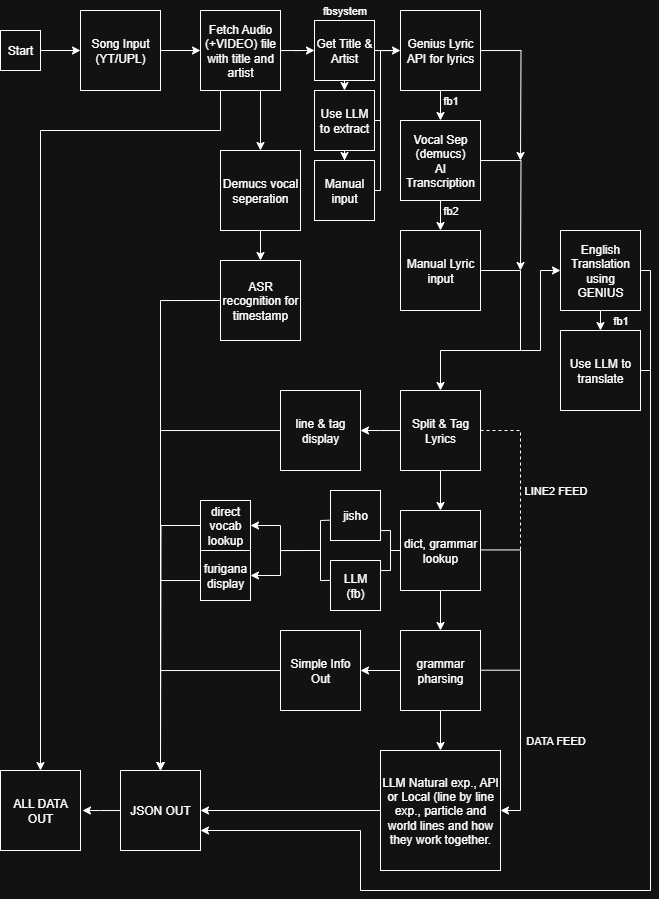

The diagram above was exported from draw.io. Its source (the exported page's mxGraphModel, read from the mxfile embedded in the PNG):
<mxGraphModel dx="1250" dy="647" grid="1" gridSize="10" guides="1" tooltips="1" connect="1" arrows="1" fold="1" page="1" pageScale="1" pageWidth="827" pageHeight="1169" math="0" shadow="0">
  <root>
    <mxCell id="0" />
    <mxCell id="1" parent="0" />
    <mxCell id="tC2NfrQSCWJzXOpwI25e-25" style="edgeStyle=orthogonalEdgeStyle;rounded=0;orthogonalLoop=1;jettySize=auto;html=1;entryX=0;entryY=0.5;entryDx=0;entryDy=0;" parent="1" source="tC2NfrQSCWJzXOpwI25e-1" target="tC2NfrQSCWJzXOpwI25e-2" edge="1">
      <mxGeometry relative="1" as="geometry" />
    </mxCell>
    <mxCell id="tC2NfrQSCWJzXOpwI25e-1" value="Start" style="whiteSpace=wrap;html=1;aspect=fixed;" parent="1" vertex="1">
      <mxGeometry x="40" y="80" width="40" height="40" as="geometry" />
    </mxCell>
    <mxCell id="tC2NfrQSCWJzXOpwI25e-26" style="edgeStyle=orthogonalEdgeStyle;rounded=0;orthogonalLoop=1;jettySize=auto;html=1;entryX=0;entryY=0.5;entryDx=0;entryDy=0;" parent="1" source="tC2NfrQSCWJzXOpwI25e-2" target="tC2NfrQSCWJzXOpwI25e-3" edge="1">
      <mxGeometry relative="1" as="geometry" />
    </mxCell>
    <mxCell id="tC2NfrQSCWJzXOpwI25e-2" value="Song Input&lt;div&gt;(YT/UPL)&lt;/div&gt;" style="whiteSpace=wrap;html=1;aspect=fixed;" parent="1" vertex="1">
      <mxGeometry x="120" y="60" width="80" height="80" as="geometry" />
    </mxCell>
    <mxCell id="tC2NfrQSCWJzXOpwI25e-27" style="edgeStyle=orthogonalEdgeStyle;rounded=0;orthogonalLoop=1;jettySize=auto;html=1;entryX=0;entryY=0.5;entryDx=0;entryDy=0;" parent="1" source="tC2NfrQSCWJzXOpwI25e-3" target="tC2NfrQSCWJzXOpwI25e-4" edge="1">
      <mxGeometry relative="1" as="geometry" />
    </mxCell>
    <mxCell id="tC2NfrQSCWJzXOpwI25e-43" style="edgeStyle=orthogonalEdgeStyle;rounded=0;orthogonalLoop=1;jettySize=auto;html=1;entryX=0.5;entryY=0;entryDx=0;entryDy=0;exitX=0.75;exitY=1;exitDx=0;exitDy=0;" parent="1" source="tC2NfrQSCWJzXOpwI25e-3" target="tC2NfrQSCWJzXOpwI25e-41" edge="1">
      <mxGeometry relative="1" as="geometry" />
    </mxCell>
    <mxCell id="tC2NfrQSCWJzXOpwI25e-3" value="Fetch Audio (+VIDEO) file with title and artist" style="whiteSpace=wrap;html=1;aspect=fixed;" parent="1" vertex="1">
      <mxGeometry x="240" y="60" width="80" height="80" as="geometry" />
    </mxCell>
    <mxCell id="tC2NfrQSCWJzXOpwI25e-28" style="edgeStyle=orthogonalEdgeStyle;rounded=0;orthogonalLoop=1;jettySize=auto;html=1;" parent="1" source="tC2NfrQSCWJzXOpwI25e-4" target="tC2NfrQSCWJzXOpwI25e-6" edge="1">
      <mxGeometry relative="1" as="geometry" />
    </mxCell>
    <mxCell id="pftaYtBt8jjbWd4sXZ1s-7" style="edgeStyle=orthogonalEdgeStyle;rounded=0;orthogonalLoop=1;jettySize=auto;html=1;exitX=0.5;exitY=1;exitDx=0;exitDy=0;entryX=0.5;entryY=0;entryDx=0;entryDy=0;" parent="1" source="tC2NfrQSCWJzXOpwI25e-4" target="pftaYtBt8jjbWd4sXZ1s-1" edge="1">
      <mxGeometry relative="1" as="geometry" />
    </mxCell>
    <mxCell id="tC2NfrQSCWJzXOpwI25e-4" value="Get Title &amp;amp; Artist" style="whiteSpace=wrap;html=1;aspect=fixed;" parent="1" vertex="1">
      <mxGeometry x="354" y="70" width="60" height="60" as="geometry" />
    </mxCell>
    <mxCell id="tC2NfrQSCWJzXOpwI25e-5" style="edgeStyle=orthogonalEdgeStyle;rounded=0;orthogonalLoop=1;jettySize=auto;html=1;exitX=0.5;exitY=1;exitDx=0;exitDy=0;" parent="1" source="tC2NfrQSCWJzXOpwI25e-4" target="tC2NfrQSCWJzXOpwI25e-4" edge="1">
      <mxGeometry relative="1" as="geometry" />
    </mxCell>
    <mxCell id="tC2NfrQSCWJzXOpwI25e-15" style="edgeStyle=orthogonalEdgeStyle;rounded=0;orthogonalLoop=1;jettySize=auto;html=1;" parent="1" source="tC2NfrQSCWJzXOpwI25e-6" target="tC2NfrQSCWJzXOpwI25e-7" edge="1">
      <mxGeometry relative="1" as="geometry" />
    </mxCell>
    <mxCell id="tC2NfrQSCWJzXOpwI25e-20" style="edgeStyle=orthogonalEdgeStyle;rounded=0;orthogonalLoop=1;jettySize=auto;html=1;" parent="1" source="tC2NfrQSCWJzXOpwI25e-6" edge="1">
      <mxGeometry relative="1" as="geometry">
        <mxPoint x="560" y="210" as="targetPoint" />
      </mxGeometry>
    </mxCell>
    <mxCell id="tC2NfrQSCWJzXOpwI25e-6" value="Genius Lyric API for lyrics" style="whiteSpace=wrap;html=1;aspect=fixed;" parent="1" vertex="1">
      <mxGeometry x="440" y="60" width="80" height="80" as="geometry" />
    </mxCell>
    <mxCell id="tC2NfrQSCWJzXOpwI25e-16" style="edgeStyle=orthogonalEdgeStyle;rounded=0;orthogonalLoop=1;jettySize=auto;html=1;" parent="1" source="tC2NfrQSCWJzXOpwI25e-7" target="tC2NfrQSCWJzXOpwI25e-8" edge="1">
      <mxGeometry relative="1" as="geometry" />
    </mxCell>
    <mxCell id="tC2NfrQSCWJzXOpwI25e-19" style="edgeStyle=orthogonalEdgeStyle;rounded=0;orthogonalLoop=1;jettySize=auto;html=1;" parent="1" source="tC2NfrQSCWJzXOpwI25e-7" edge="1">
      <mxGeometry relative="1" as="geometry">
        <mxPoint x="560" y="320" as="targetPoint" />
      </mxGeometry>
    </mxCell>
    <mxCell id="tC2NfrQSCWJzXOpwI25e-7" value="Vocal Sep (demucs)&lt;div&gt;AI Transcription&lt;/div&gt;" style="whiteSpace=wrap;html=1;aspect=fixed;" parent="1" vertex="1">
      <mxGeometry x="440" y="170" width="80" height="80" as="geometry" />
    </mxCell>
    <mxCell id="tC2NfrQSCWJzXOpwI25e-8" value="Manual Lyric input" style="whiteSpace=wrap;html=1;aspect=fixed;" parent="1" vertex="1">
      <mxGeometry x="440" y="280" width="80" height="80" as="geometry" />
    </mxCell>
    <mxCell id="tC2NfrQSCWJzXOpwI25e-29" style="edgeStyle=orthogonalEdgeStyle;rounded=0;orthogonalLoop=1;jettySize=auto;html=1;entryX=0.5;entryY=0;entryDx=0;entryDy=0;" parent="1" source="tC2NfrQSCWJzXOpwI25e-9" target="tC2NfrQSCWJzXOpwI25e-10" edge="1">
      <mxGeometry relative="1" as="geometry" />
    </mxCell>
    <mxCell id="tC2NfrQSCWJzXOpwI25e-40" style="edgeStyle=orthogonalEdgeStyle;rounded=0;orthogonalLoop=1;jettySize=auto;html=1;entryX=1;entryY=0.5;entryDx=0;entryDy=0;" parent="1" source="tC2NfrQSCWJzXOpwI25e-9" target="tC2NfrQSCWJzXOpwI25e-37" edge="1">
      <mxGeometry relative="1" as="geometry">
        <Array as="points">
          <mxPoint x="420" y="480" />
          <mxPoint x="420" y="480" />
        </Array>
      </mxGeometry>
    </mxCell>
    <mxCell id="tC2NfrQSCWJzXOpwI25e-9" value="Split &amp;amp; Tag Lyrics" style="whiteSpace=wrap;html=1;aspect=fixed;" parent="1" vertex="1">
      <mxGeometry x="440" y="440" width="80" height="80" as="geometry" />
    </mxCell>
    <mxCell id="tC2NfrQSCWJzXOpwI25e-30" style="edgeStyle=orthogonalEdgeStyle;rounded=0;orthogonalLoop=1;jettySize=auto;html=1;" parent="1" source="tC2NfrQSCWJzXOpwI25e-10" target="tC2NfrQSCWJzXOpwI25e-11" edge="1">
      <mxGeometry relative="1" as="geometry" />
    </mxCell>
    <mxCell id="tC2NfrQSCWJzXOpwI25e-36" style="edgeStyle=orthogonalEdgeStyle;rounded=0;orthogonalLoop=1;jettySize=auto;html=1;entryX=1;entryY=0.5;entryDx=0;entryDy=0;" parent="1" target="tC2NfrQSCWJzXOpwI25e-35" edge="1">
      <mxGeometry relative="1" as="geometry">
        <mxPoint x="360" y="600" as="sourcePoint" />
        <Array as="points">
          <mxPoint x="320" y="600" />
          <mxPoint x="320" y="575" />
        </Array>
      </mxGeometry>
    </mxCell>
    <mxCell id="tC2NfrQSCWJzXOpwI25e-39" style="edgeStyle=orthogonalEdgeStyle;rounded=0;orthogonalLoop=1;jettySize=auto;html=1;entryX=1;entryY=0.5;entryDx=0;entryDy=0;" parent="1" target="tC2NfrQSCWJzXOpwI25e-38" edge="1">
      <mxGeometry relative="1" as="geometry">
        <mxPoint x="360" y="600" as="sourcePoint" />
        <Array as="points">
          <mxPoint x="320" y="600" />
          <mxPoint x="320" y="625" />
        </Array>
      </mxGeometry>
    </mxCell>
    <mxCell id="tC2NfrQSCWJzXOpwI25e-10" value="dict, grammar lookup" style="whiteSpace=wrap;html=1;aspect=fixed;" parent="1" vertex="1">
      <mxGeometry x="440" y="560" width="80" height="80" as="geometry" />
    </mxCell>
    <mxCell id="tC2NfrQSCWJzXOpwI25e-31" style="edgeStyle=orthogonalEdgeStyle;rounded=0;orthogonalLoop=1;jettySize=auto;html=1;" parent="1" source="tC2NfrQSCWJzXOpwI25e-11" target="tC2NfrQSCWJzXOpwI25e-12" edge="1">
      <mxGeometry relative="1" as="geometry" />
    </mxCell>
    <mxCell id="tC2NfrQSCWJzXOpwI25e-34" style="edgeStyle=orthogonalEdgeStyle;rounded=0;orthogonalLoop=1;jettySize=auto;html=1;" parent="1" source="tC2NfrQSCWJzXOpwI25e-11" target="tC2NfrQSCWJzXOpwI25e-33" edge="1">
      <mxGeometry relative="1" as="geometry" />
    </mxCell>
    <mxCell id="tC2NfrQSCWJzXOpwI25e-11" value="grammar pharsing" style="whiteSpace=wrap;html=1;aspect=fixed;" parent="1" vertex="1">
      <mxGeometry x="440" y="680" width="80" height="80" as="geometry" />
    </mxCell>
    <mxCell id="tC2NfrQSCWJzXOpwI25e-32" style="edgeStyle=orthogonalEdgeStyle;rounded=0;orthogonalLoop=1;jettySize=auto;html=1;entryX=1;entryY=0.5;entryDx=0;entryDy=0;" parent="1" source="tC2NfrQSCWJzXOpwI25e-12" target="tC2NfrQSCWJzXOpwI25e-14" edge="1">
      <mxGeometry relative="1" as="geometry" />
    </mxCell>
    <mxCell id="tC2NfrQSCWJzXOpwI25e-12" value="LLM Natural exp., API or Local (line by line exp., particle and world lines and how they work together." style="whiteSpace=wrap;html=1;aspect=fixed;" parent="1" vertex="1">
      <mxGeometry x="420" y="800" width="120" height="120" as="geometry" />
    </mxCell>
    <mxCell id="tC2NfrQSCWJzXOpwI25e-14" value="JSON OUT" style="whiteSpace=wrap;html=1;aspect=fixed;" parent="1" vertex="1">
      <mxGeometry x="160" y="820" width="80" height="80" as="geometry" />
    </mxCell>
    <mxCell id="tC2NfrQSCWJzXOpwI25e-21" value="" style="endArrow=classic;html=1;rounded=0;entryX=0.5;entryY=0;entryDx=0;entryDy=0;" parent="1" target="tC2NfrQSCWJzXOpwI25e-9" edge="1">
      <mxGeometry width="50" height="50" relative="1" as="geometry">
        <mxPoint x="480" y="400" as="sourcePoint" />
        <mxPoint x="500" y="310" as="targetPoint" />
      </mxGeometry>
    </mxCell>
    <mxCell id="tC2NfrQSCWJzXOpwI25e-22" value="" style="endArrow=none;html=1;rounded=0;entryX=1;entryY=0.5;entryDx=0;entryDy=0;" parent="1" target="tC2NfrQSCWJzXOpwI25e-8" edge="1">
      <mxGeometry width="50" height="50" relative="1" as="geometry">
        <mxPoint x="560" y="320" as="sourcePoint" />
        <mxPoint x="500" y="310" as="targetPoint" />
      </mxGeometry>
    </mxCell>
    <mxCell id="tC2NfrQSCWJzXOpwI25e-23" value="" style="endArrow=none;html=1;rounded=0;" parent="1" edge="1">
      <mxGeometry width="50" height="50" relative="1" as="geometry">
        <mxPoint x="560" y="400" as="sourcePoint" />
        <mxPoint x="560" y="320" as="targetPoint" />
      </mxGeometry>
    </mxCell>
    <mxCell id="tC2NfrQSCWJzXOpwI25e-24" value="" style="endArrow=none;html=1;rounded=0;" parent="1" edge="1">
      <mxGeometry width="50" height="50" relative="1" as="geometry">
        <mxPoint x="480" y="400" as="sourcePoint" />
        <mxPoint x="560" y="400" as="targetPoint" />
      </mxGeometry>
    </mxCell>
    <mxCell id="tC2NfrQSCWJzXOpwI25e-49" style="edgeStyle=orthogonalEdgeStyle;rounded=0;orthogonalLoop=1;jettySize=auto;html=1;entryX=0.5;entryY=0;entryDx=0;entryDy=0;" parent="1" source="tC2NfrQSCWJzXOpwI25e-33" target="tC2NfrQSCWJzXOpwI25e-14" edge="1">
      <mxGeometry relative="1" as="geometry" />
    </mxCell>
    <mxCell id="tC2NfrQSCWJzXOpwI25e-33" value="Simple Info Out" style="whiteSpace=wrap;html=1;aspect=fixed;" parent="1" vertex="1">
      <mxGeometry x="320" y="680" width="80" height="80" as="geometry" />
    </mxCell>
    <mxCell id="tC2NfrQSCWJzXOpwI25e-47" style="edgeStyle=orthogonalEdgeStyle;rounded=0;orthogonalLoop=1;jettySize=auto;html=1;exitX=0;exitY=0.5;exitDx=0;exitDy=0;" parent="1" source="tC2NfrQSCWJzXOpwI25e-35" edge="1">
      <mxGeometry relative="1" as="geometry">
        <mxPoint x="200" y="820" as="targetPoint" />
      </mxGeometry>
    </mxCell>
    <mxCell id="tC2NfrQSCWJzXOpwI25e-35" value="direct vocab lookup" style="whiteSpace=wrap;html=1;aspect=fixed;" parent="1" vertex="1">
      <mxGeometry x="240" y="550" width="50" height="50" as="geometry" />
    </mxCell>
    <mxCell id="tC2NfrQSCWJzXOpwI25e-46" style="edgeStyle=orthogonalEdgeStyle;rounded=0;orthogonalLoop=1;jettySize=auto;html=1;entryX=0.5;entryY=0;entryDx=0;entryDy=0;" parent="1" source="tC2NfrQSCWJzXOpwI25e-37" target="tC2NfrQSCWJzXOpwI25e-14" edge="1">
      <mxGeometry relative="1" as="geometry" />
    </mxCell>
    <mxCell id="tC2NfrQSCWJzXOpwI25e-37" value="line &amp;amp; tag display" style="whiteSpace=wrap;html=1;aspect=fixed;" parent="1" vertex="1">
      <mxGeometry x="320" y="440" width="80" height="80" as="geometry" />
    </mxCell>
    <mxCell id="tC2NfrQSCWJzXOpwI25e-48" style="edgeStyle=orthogonalEdgeStyle;rounded=0;orthogonalLoop=1;jettySize=auto;html=1;entryX=0.5;entryY=0;entryDx=0;entryDy=0;" parent="1" source="tC2NfrQSCWJzXOpwI25e-38" target="tC2NfrQSCWJzXOpwI25e-14" edge="1">
      <mxGeometry relative="1" as="geometry">
        <Array as="points">
          <mxPoint x="200" y="630" />
        </Array>
      </mxGeometry>
    </mxCell>
    <mxCell id="tC2NfrQSCWJzXOpwI25e-38" value="furigana display" style="whiteSpace=wrap;html=1;aspect=fixed;" parent="1" vertex="1">
      <mxGeometry x="240" y="600" width="50" height="50" as="geometry" />
    </mxCell>
    <mxCell id="tC2NfrQSCWJzXOpwI25e-44" style="edgeStyle=orthogonalEdgeStyle;rounded=0;orthogonalLoop=1;jettySize=auto;html=1;" parent="1" source="tC2NfrQSCWJzXOpwI25e-41" target="tC2NfrQSCWJzXOpwI25e-42" edge="1">
      <mxGeometry relative="1" as="geometry" />
    </mxCell>
    <mxCell id="tC2NfrQSCWJzXOpwI25e-41" value="Demucs vocal seperation" style="whiteSpace=wrap;html=1;aspect=fixed;" parent="1" vertex="1">
      <mxGeometry x="260" y="200" width="80" height="80" as="geometry" />
    </mxCell>
    <mxCell id="tC2NfrQSCWJzXOpwI25e-45" style="edgeStyle=orthogonalEdgeStyle;rounded=0;orthogonalLoop=1;jettySize=auto;html=1;entryX=0.5;entryY=0;entryDx=0;entryDy=0;exitX=0;exitY=0.5;exitDx=0;exitDy=0;" parent="1" source="tC2NfrQSCWJzXOpwI25e-42" target="tC2NfrQSCWJzXOpwI25e-14" edge="1">
      <mxGeometry relative="1" as="geometry">
        <Array as="points">
          <mxPoint x="200" y="350" />
        </Array>
      </mxGeometry>
    </mxCell>
    <mxCell id="tC2NfrQSCWJzXOpwI25e-42" value="ASR recognition for timestamp" style="whiteSpace=wrap;html=1;aspect=fixed;" parent="1" vertex="1">
      <mxGeometry x="260" y="310" width="80" height="80" as="geometry" />
    </mxCell>
    <mxCell id="tC2NfrQSCWJzXOpwI25e-50" value="ALL DATA OUT" style="whiteSpace=wrap;html=1;aspect=fixed;" parent="1" vertex="1">
      <mxGeometry x="40" y="820" width="80" height="80" as="geometry" />
    </mxCell>
    <mxCell id="tC2NfrQSCWJzXOpwI25e-51" style="edgeStyle=orthogonalEdgeStyle;rounded=0;orthogonalLoop=1;jettySize=auto;html=1;" parent="1" source="tC2NfrQSCWJzXOpwI25e-14" edge="1">
      <mxGeometry relative="1" as="geometry">
        <mxPoint x="122" y="860" as="targetPoint" />
      </mxGeometry>
    </mxCell>
    <mxCell id="tC2NfrQSCWJzXOpwI25e-53" value="" style="endArrow=none;html=1;rounded=0;" parent="1" edge="1">
      <mxGeometry width="50" height="50" relative="1" as="geometry">
        <mxPoint x="260" y="180" as="sourcePoint" />
        <mxPoint x="260" y="140" as="targetPoint" />
      </mxGeometry>
    </mxCell>
    <mxCell id="tC2NfrQSCWJzXOpwI25e-54" value="" style="endArrow=none;html=1;rounded=0;" parent="1" edge="1">
      <mxGeometry width="50" height="50" relative="1" as="geometry">
        <mxPoint x="80" y="180" as="sourcePoint" />
        <mxPoint x="260" y="180" as="targetPoint" />
      </mxGeometry>
    </mxCell>
    <mxCell id="tC2NfrQSCWJzXOpwI25e-55" value="" style="endArrow=classic;html=1;rounded=0;entryX=0.5;entryY=0;entryDx=0;entryDy=0;" parent="1" target="tC2NfrQSCWJzXOpwI25e-50" edge="1">
      <mxGeometry width="50" height="50" relative="1" as="geometry">
        <mxPoint x="80" y="180" as="sourcePoint" />
        <mxPoint x="80" y="550" as="targetPoint" />
      </mxGeometry>
    </mxCell>
    <mxCell id="tC2NfrQSCWJzXOpwI25e-57" value="" style="endArrow=none;html=1;rounded=0;exitX=1;exitY=0.5;exitDx=0;exitDy=0;" parent="1" edge="1">
      <mxGeometry width="50" height="50" relative="1" as="geometry">
        <mxPoint x="520" y="599.4300000000001" as="sourcePoint" />
        <mxPoint x="560" y="599.4300000000001" as="targetPoint" />
      </mxGeometry>
    </mxCell>
    <mxCell id="tC2NfrQSCWJzXOpwI25e-58" value="" style="endArrow=none;html=1;rounded=0;exitX=1;exitY=0.5;exitDx=0;exitDy=0;" parent="1" edge="1">
      <mxGeometry width="50" height="50" relative="1" as="geometry">
        <mxPoint x="520" y="719.71" as="sourcePoint" />
        <mxPoint x="560" y="719.71" as="targetPoint" />
      </mxGeometry>
    </mxCell>
    <mxCell id="tC2NfrQSCWJzXOpwI25e-59" value="" style="endArrow=classic;html=1;rounded=0;entryX=1;entryY=0.5;entryDx=0;entryDy=0;" parent="1" target="tC2NfrQSCWJzXOpwI25e-12" edge="1">
      <mxGeometry width="50" height="50" relative="1" as="geometry">
        <mxPoint x="560" y="600" as="sourcePoint" />
        <mxPoint x="560" y="860" as="targetPoint" />
        <Array as="points">
          <mxPoint x="560" y="860" />
        </Array>
      </mxGeometry>
    </mxCell>
    <mxCell id="tC2NfrQSCWJzXOpwI25e-62" value="DATA FEED" style="text;strokeColor=none;fillColor=none;html=1;fontSize=11;fontStyle=0;verticalAlign=middle;align=center;" parent="1" vertex="1">
      <mxGeometry x="560" y="780" width="70" height="20" as="geometry" />
    </mxCell>
    <mxCell id="tC2NfrQSCWJzXOpwI25e-63" value="LINE2 FEED" style="text;strokeColor=none;fillColor=none;html=1;fontSize=11;fontStyle=0;verticalAlign=middle;align=center;" parent="1" vertex="1">
      <mxGeometry x="560" y="530" width="70" height="20" as="geometry" />
    </mxCell>
    <mxCell id="tC2NfrQSCWJzXOpwI25e-65" value="" style="endArrow=none;dashed=1;html=1;rounded=0;exitX=1;exitY=0.5;exitDx=0;exitDy=0;" parent="1" source="tC2NfrQSCWJzXOpwI25e-9" edge="1">
      <mxGeometry width="50" height="50" relative="1" as="geometry">
        <mxPoint x="560" y="480" as="sourcePoint" />
        <mxPoint x="560" y="600" as="targetPoint" />
        <Array as="points">
          <mxPoint x="560" y="480" />
        </Array>
      </mxGeometry>
    </mxCell>
    <mxCell id="tC2NfrQSCWJzXOpwI25e-66" value="fb1" style="text;strokeColor=none;fillColor=none;html=1;fontSize=11;fontStyle=0;verticalAlign=middle;align=center;" parent="1" vertex="1">
      <mxGeometry x="480" y="140" width="20" height="20" as="geometry" />
    </mxCell>
    <mxCell id="tC2NfrQSCWJzXOpwI25e-67" value="fb2" style="text;strokeColor=none;fillColor=none;html=1;fontSize=11;fontStyle=0;verticalAlign=middle;align=center;" parent="1" vertex="1">
      <mxGeometry x="480" y="250" width="20" height="20" as="geometry" />
    </mxCell>
    <mxCell id="pftaYtBt8jjbWd4sXZ1s-9" style="edgeStyle=orthogonalEdgeStyle;rounded=0;orthogonalLoop=1;jettySize=auto;html=1;entryX=0.5;entryY=0;entryDx=0;entryDy=0;" parent="1" source="pftaYtBt8jjbWd4sXZ1s-1" target="pftaYtBt8jjbWd4sXZ1s-2" edge="1">
      <mxGeometry relative="1" as="geometry" />
    </mxCell>
    <mxCell id="pftaYtBt8jjbWd4sXZ1s-1" value="Use LLM to extract" style="whiteSpace=wrap;html=1;aspect=fixed;" parent="1" vertex="1">
      <mxGeometry x="354" y="140" width="60" height="60" as="geometry" />
    </mxCell>
    <mxCell id="pftaYtBt8jjbWd4sXZ1s-2" value="Manual input" style="whiteSpace=wrap;html=1;aspect=fixed;" parent="1" vertex="1">
      <mxGeometry x="354" y="210" width="60" height="60" as="geometry" />
    </mxCell>
    <mxCell id="pftaYtBt8jjbWd4sXZ1s-5" value="" style="endArrow=none;html=1;rounded=0;exitX=1;exitY=0.5;exitDx=0;exitDy=0;" parent="1" source="pftaYtBt8jjbWd4sXZ1s-1" edge="1">
      <mxGeometry width="50" height="50" relative="1" as="geometry">
        <mxPoint x="410" y="220" as="sourcePoint" />
        <mxPoint x="420" y="170" as="targetPoint" />
      </mxGeometry>
    </mxCell>
    <mxCell id="pftaYtBt8jjbWd4sXZ1s-6" value="" style="endArrow=none;html=1;rounded=0;exitX=1;exitY=0.5;exitDx=0;exitDy=0;" parent="1" source="pftaYtBt8jjbWd4sXZ1s-2" edge="1">
      <mxGeometry width="50" height="50" relative="1" as="geometry">
        <mxPoint x="410" y="280" as="sourcePoint" />
        <mxPoint x="420" y="100" as="targetPoint" />
        <Array as="points">
          <mxPoint x="420" y="240" />
        </Array>
      </mxGeometry>
    </mxCell>
    <mxCell id="pftaYtBt8jjbWd4sXZ1s-10" value="fbsystem" style="text;strokeColor=none;fillColor=none;html=1;fontSize=11;fontStyle=0;verticalAlign=middle;align=center;" parent="1" vertex="1">
      <mxGeometry x="374" y="50" width="20" height="20" as="geometry" />
    </mxCell>
    <mxCell id="vYmwEpTswoWNlbcmplYy-1" value="English Translation using GENIUS" style="whiteSpace=wrap;html=1;aspect=fixed;" vertex="1" parent="1">
      <mxGeometry x="600" y="280" width="80" height="80" as="geometry" />
    </mxCell>
    <mxCell id="vYmwEpTswoWNlbcmplYy-2" value="Use LLM to translate" style="whiteSpace=wrap;html=1;aspect=fixed;" vertex="1" parent="1">
      <mxGeometry x="600" y="380" width="80" height="80" as="geometry" />
    </mxCell>
    <mxCell id="vYmwEpTswoWNlbcmplYy-3" value="" style="endArrow=classic;html=1;rounded=0;exitX=0.5;exitY=1;exitDx=0;exitDy=0;" edge="1" parent="1" source="vYmwEpTswoWNlbcmplYy-1" target="vYmwEpTswoWNlbcmplYy-2">
      <mxGeometry width="50" height="50" relative="1" as="geometry">
        <mxPoint x="440" y="410" as="sourcePoint" />
        <mxPoint x="490" y="360" as="targetPoint" />
      </mxGeometry>
    </mxCell>
    <mxCell id="vYmwEpTswoWNlbcmplYy-4" value="" style="endArrow=classic;html=1;rounded=0;entryX=0;entryY=0.5;entryDx=0;entryDy=0;" edge="1" parent="1" target="vYmwEpTswoWNlbcmplYy-1">
      <mxGeometry width="50" height="50" relative="1" as="geometry">
        <mxPoint x="560" y="400" as="sourcePoint" />
        <mxPoint x="490" y="360" as="targetPoint" />
        <Array as="points">
          <mxPoint x="580" y="400" />
          <mxPoint x="580" y="320" />
        </Array>
      </mxGeometry>
    </mxCell>
    <mxCell id="vYmwEpTswoWNlbcmplYy-5" value="fb1" style="text;strokeColor=none;fillColor=none;html=1;fontSize=11;fontStyle=0;verticalAlign=middle;align=center;" vertex="1" parent="1">
      <mxGeometry x="650" y="360" width="20" height="20" as="geometry" />
    </mxCell>
    <mxCell id="vYmwEpTswoWNlbcmplYy-6" value="" style="endArrow=classic;html=1;rounded=0;exitX=1;exitY=0.5;exitDx=0;exitDy=0;" edge="1" parent="1" source="vYmwEpTswoWNlbcmplYy-1">
      <mxGeometry width="50" height="50" relative="1" as="geometry">
        <mxPoint x="230" y="340" as="sourcePoint" />
        <mxPoint x="240" y="880" as="targetPoint" />
        <Array as="points">
          <mxPoint x="690" y="320" />
          <mxPoint x="690" y="940" />
          <mxPoint x="400" y="940" />
          <mxPoint x="400" y="880" />
        </Array>
      </mxGeometry>
    </mxCell>
    <mxCell id="vYmwEpTswoWNlbcmplYy-7" value="" style="endArrow=none;html=1;rounded=0;exitX=1;exitY=0.5;exitDx=0;exitDy=0;" edge="1" parent="1" source="vYmwEpTswoWNlbcmplYy-2">
      <mxGeometry width="50" height="50" relative="1" as="geometry">
        <mxPoint x="600" y="470" as="sourcePoint" />
        <mxPoint x="690" y="420" as="targetPoint" />
      </mxGeometry>
    </mxCell>
    <mxCell id="vYmwEpTswoWNlbcmplYy-8" value="jisho" style="whiteSpace=wrap;html=1;aspect=fixed;" vertex="1" parent="1">
      <mxGeometry x="370" y="540" width="50" height="50" as="geometry" />
    </mxCell>
    <mxCell id="vYmwEpTswoWNlbcmplYy-9" value="LLM&lt;div&gt;(fb)&lt;/div&gt;" style="whiteSpace=wrap;html=1;aspect=fixed;" vertex="1" parent="1">
      <mxGeometry x="370" y="610" width="50" height="50" as="geometry" />
    </mxCell>
    <mxCell id="vYmwEpTswoWNlbcmplYy-13" value="" style="endArrow=none;html=1;rounded=0;" edge="1" parent="1">
      <mxGeometry width="50" height="50" relative="1" as="geometry">
        <mxPoint x="430" y="600" as="sourcePoint" />
        <mxPoint x="440" y="600" as="targetPoint" />
      </mxGeometry>
    </mxCell>
    <mxCell id="vYmwEpTswoWNlbcmplYy-18" value="" style="endArrow=none;html=1;rounded=0;exitX=0.999;exitY=0.802;exitDx=0;exitDy=0;exitPerimeter=0;" edge="1" parent="1" source="vYmwEpTswoWNlbcmplYy-8">
      <mxGeometry width="50" height="50" relative="1" as="geometry">
        <mxPoint x="420" y="574.92" as="sourcePoint" />
        <mxPoint x="430" y="620.0930232558139" as="targetPoint" />
        <Array as="points">
          <mxPoint x="430" y="580" />
        </Array>
      </mxGeometry>
    </mxCell>
    <mxCell id="vYmwEpTswoWNlbcmplYy-19" value="" style="endArrow=none;html=1;rounded=0;exitX=0.998;exitY=0.201;exitDx=0;exitDy=0;exitPerimeter=0;" edge="1" parent="1" source="vYmwEpTswoWNlbcmplYy-9">
      <mxGeometry width="50" height="50" relative="1" as="geometry">
        <mxPoint x="421" y="621" as="sourcePoint" />
        <mxPoint x="430" y="620" as="targetPoint" />
      </mxGeometry>
    </mxCell>
    <mxCell id="vYmwEpTswoWNlbcmplYy-20" value="" style="endArrow=none;html=1;rounded=0;" edge="1" parent="1">
      <mxGeometry width="50" height="50" relative="1" as="geometry">
        <mxPoint x="360" y="570" as="sourcePoint" />
        <mxPoint x="360" y="630" as="targetPoint" />
      </mxGeometry>
    </mxCell>
    <mxCell id="vYmwEpTswoWNlbcmplYy-21" value="" style="endArrow=none;html=1;rounded=0;entryX=-0.014;entryY=0.594;entryDx=0;entryDy=0;entryPerimeter=0;" edge="1" parent="1" target="vYmwEpTswoWNlbcmplYy-8">
      <mxGeometry width="50" height="50" relative="1" as="geometry">
        <mxPoint x="360" y="570" as="sourcePoint" />
        <mxPoint x="410" y="520" as="targetPoint" />
      </mxGeometry>
    </mxCell>
    <mxCell id="vYmwEpTswoWNlbcmplYy-22" value="" style="endArrow=none;html=1;rounded=0;entryX=0;entryY=0.398;entryDx=0;entryDy=0;entryPerimeter=0;" edge="1" parent="1" target="vYmwEpTswoWNlbcmplYy-9">
      <mxGeometry width="50" height="50" relative="1" as="geometry">
        <mxPoint x="360" y="630" as="sourcePoint" />
        <mxPoint x="410" y="590" as="targetPoint" />
      </mxGeometry>
    </mxCell>
  </root>
</mxGraphModel>